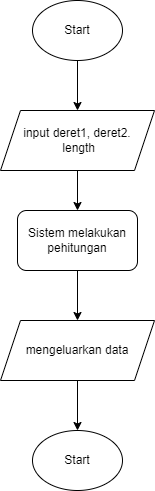

The diagram above was exported from draw.io. Its source (the exported page's mxGraphModel, read from the mxfile embedded in the PNG):
<mxGraphModel dx="1422" dy="1971" grid="1" gridSize="10" guides="1" tooltips="1" connect="1" arrows="1" fold="1" page="1" pageScale="1" pageWidth="827" pageHeight="1169" math="0" shadow="0">
  <root>
    <mxCell id="WIyWlLk6GJQsqaUBKTNV-0" />
    <mxCell id="WIyWlLk6GJQsqaUBKTNV-1" parent="WIyWlLk6GJQsqaUBKTNV-0" />
    <mxCell id="SV-Y8jbhn48tEJrzDdYb-3" value="" style="edgeStyle=orthogonalEdgeStyle;rounded=0;orthogonalLoop=1;jettySize=auto;html=1;" edge="1" parent="WIyWlLk6GJQsqaUBKTNV-1" source="SV-Y8jbhn48tEJrzDdYb-0" target="SV-Y8jbhn48tEJrzDdYb-2">
      <mxGeometry relative="1" as="geometry" />
    </mxCell>
    <mxCell id="SV-Y8jbhn48tEJrzDdYb-0" value="Start" style="ellipse;whiteSpace=wrap;html=1;" vertex="1" parent="WIyWlLk6GJQsqaUBKTNV-1">
      <mxGeometry x="369" y="-120" width="90" height="60" as="geometry" />
    </mxCell>
    <mxCell id="SV-Y8jbhn48tEJrzDdYb-5" value="" style="edgeStyle=orthogonalEdgeStyle;rounded=0;orthogonalLoop=1;jettySize=auto;html=1;" edge="1" parent="WIyWlLk6GJQsqaUBKTNV-1" source="SV-Y8jbhn48tEJrzDdYb-2" target="SV-Y8jbhn48tEJrzDdYb-4">
      <mxGeometry relative="1" as="geometry" />
    </mxCell>
    <mxCell id="SV-Y8jbhn48tEJrzDdYb-2" value="input deret1, deret2.&lt;br&gt;&amp;nbsp;length" style="shape=parallelogram;perimeter=parallelogramPerimeter;whiteSpace=wrap;html=1;fixedSize=1;" vertex="1" parent="WIyWlLk6GJQsqaUBKTNV-1">
      <mxGeometry x="337" y="-10" width="154" height="60" as="geometry" />
    </mxCell>
    <mxCell id="SV-Y8jbhn48tEJrzDdYb-7" value="" style="edgeStyle=orthogonalEdgeStyle;rounded=0;orthogonalLoop=1;jettySize=auto;html=1;" edge="1" parent="WIyWlLk6GJQsqaUBKTNV-1" source="SV-Y8jbhn48tEJrzDdYb-4" target="SV-Y8jbhn48tEJrzDdYb-6">
      <mxGeometry relative="1" as="geometry" />
    </mxCell>
    <mxCell id="SV-Y8jbhn48tEJrzDdYb-4" value="Sistem melakukan pehitungan" style="rounded=1;whiteSpace=wrap;html=1;" vertex="1" parent="WIyWlLk6GJQsqaUBKTNV-1">
      <mxGeometry x="354" y="90" width="120" height="60" as="geometry" />
    </mxCell>
    <mxCell id="SV-Y8jbhn48tEJrzDdYb-9" value="" style="edgeStyle=orthogonalEdgeStyle;rounded=0;orthogonalLoop=1;jettySize=auto;html=1;" edge="1" parent="WIyWlLk6GJQsqaUBKTNV-1" source="SV-Y8jbhn48tEJrzDdYb-6" target="SV-Y8jbhn48tEJrzDdYb-8">
      <mxGeometry relative="1" as="geometry" />
    </mxCell>
    <mxCell id="SV-Y8jbhn48tEJrzDdYb-6" value="mengeluarkan data" style="shape=parallelogram;perimeter=parallelogramPerimeter;whiteSpace=wrap;html=1;fixedSize=1;" vertex="1" parent="WIyWlLk6GJQsqaUBKTNV-1">
      <mxGeometry x="337" y="200" width="154" height="60" as="geometry" />
    </mxCell>
    <mxCell id="SV-Y8jbhn48tEJrzDdYb-8" value="Start" style="ellipse;whiteSpace=wrap;html=1;" vertex="1" parent="WIyWlLk6GJQsqaUBKTNV-1">
      <mxGeometry x="369" y="310" width="90" height="60" as="geometry" />
    </mxCell>
  </root>
</mxGraphModel>